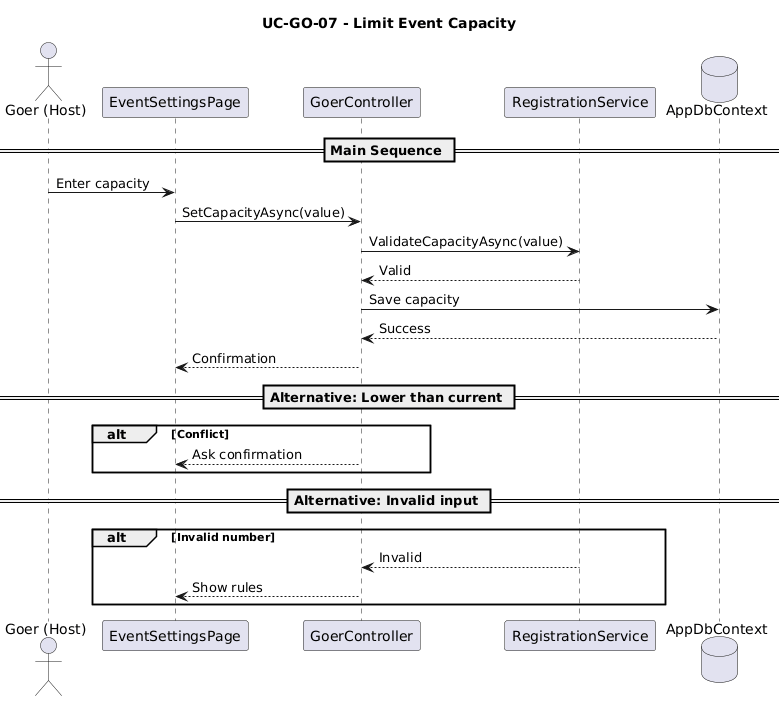

The diagram above was rendered by PlantUML. Its source (embedded in the PNG):
@startuml
title UC-GO-07 - Limit Event Capacity

actor "Goer (Host)" as Goer
participant "EventSettingsPage" as UI
participant "GoerController" as Controller
participant "RegistrationService" as RegService
database "AppDbContext" as DB

== Main Sequence ==

Goer -> UI : Enter capacity
UI -> Controller : SetCapacityAsync(value)

Controller -> RegService : ValidateCapacityAsync(value)
RegService --> Controller : Valid

Controller -> DB : Save capacity
DB --> Controller : Success

Controller --> UI : Confirmation

== Alternative: Lower than current ==
alt Conflict
    Controller --> UI : Ask confirmation
end

== Alternative: Invalid input ==
alt Invalid number
    RegService --> Controller : Invalid
    Controller --> UI : Show rules
end
@enduml